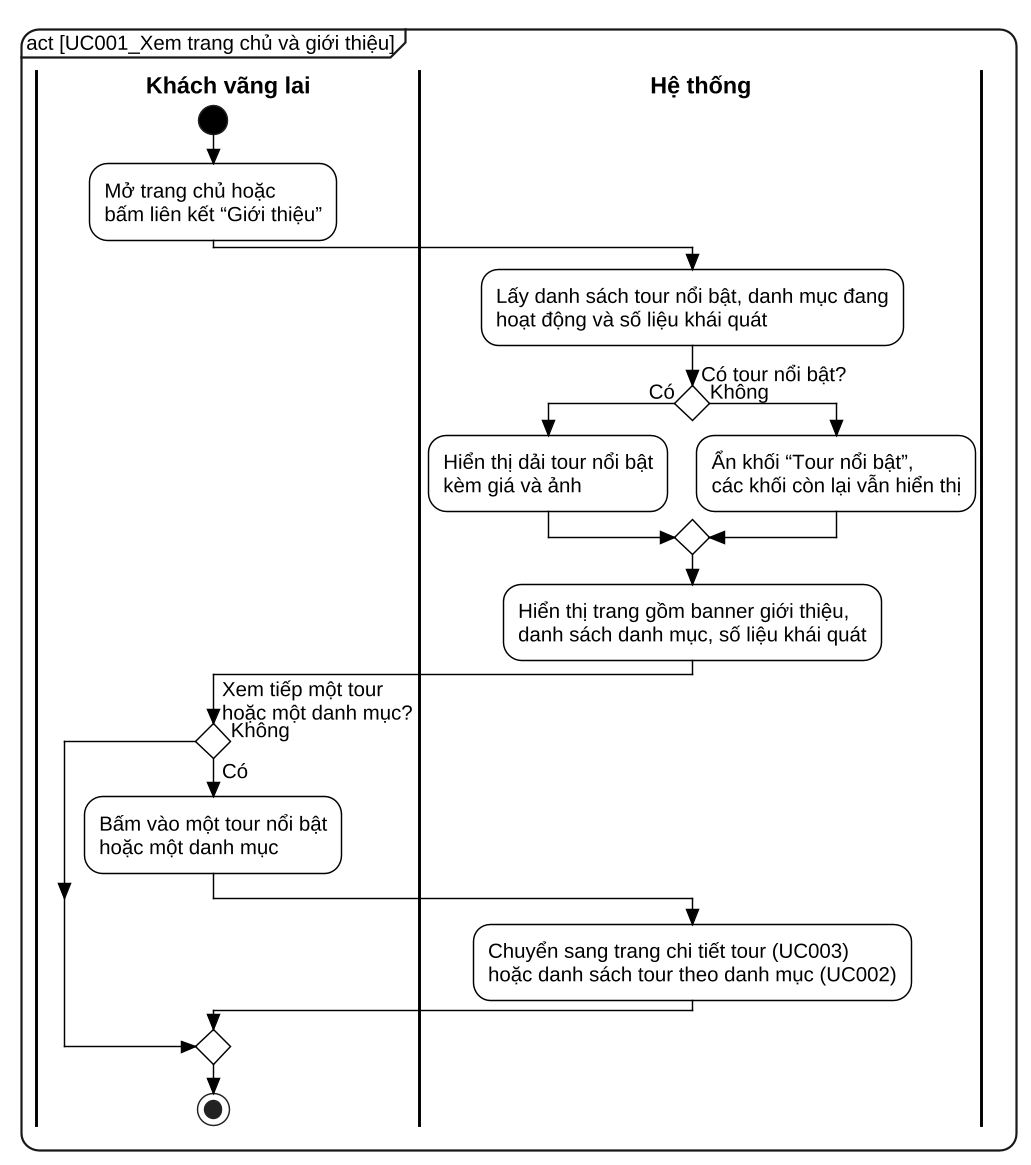

The diagram above was rendered by PlantUML. Its source (embedded in the PNG):
@startuml UC001_activity
skinparam dpi 140
skinparam defaultFontName "Liberation Sans"
skinparam defaultFontSize 14
skinparam backgroundColor white
skinparam shadowing false
skinparam RoundCorner 24
skinparam ArrowColor black
skinparam ArrowThickness 1.1
skinparam ConditionStyle diamond
skinparam ConditionEndStyle diamond
skinparam style strictuml
skinparam activity {
  BackgroundColor white
  BorderColor black
  BorderThickness 1
  DiamondBackgroundColor white
  DiamondBorderColor black
  StartColor black
  EndColor black
}
skinparam swimlane {
  BorderColor black
  BorderThickness 2
  TitleFontStyle bold
  TitleFontSize 16
}
skinparam wrapWidth 600
mainframe act [UC001_Xem trang chủ và giới thiệu]
|Khách vãng lai|
start
:Mở trang chủ hoặc\nbấm liên kết “Giới thiệu”;
|Hệ thống|
:Lấy danh sách tour nổi bật, danh mục đang\nhoạt động và số liệu khái quát;
if (Có tour nổi bật?) then (Có)
  :Hiển thị dải tour nổi bật\nkèm giá và ảnh;
else (Không)
  :Ẩn khối “Tour nổi bật”,\ncác khối còn lại vẫn hiển thị;
endif
:Hiển thị trang gồm banner giới thiệu,\ndanh sách danh mục, số liệu khái quát;
|Khách vãng lai|
if (Xem tiếp một tour\nhoặc một danh mục?) then (Có)
  :Bấm vào một tour nổi bật\nhoặc một danh mục;
  |Hệ thống|
  :Chuyển sang trang chi tiết tour (UC003)\nhoặc danh sách tour theo danh mục (UC002);
  |Khách vãng lai|
else (Không)
endif
stop
@enduml